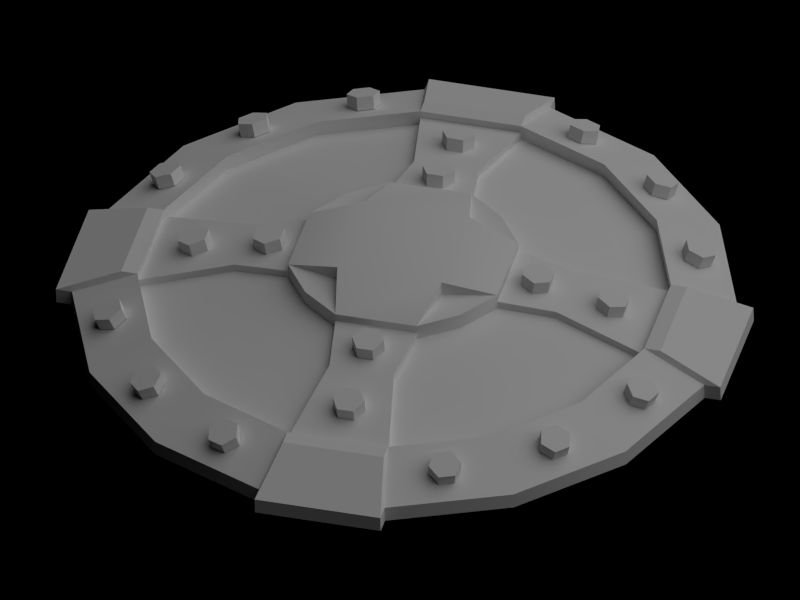 # Source: ironbuckler.blend  (saved by Blender 2.62.0; exported with 4.5.12 LTS)
import bpy
from mathutils import Matrix  # noqa: F401  (used for matrix-valued properties, if any)

bpy.ops.wm.read_factory_settings(use_empty=True)
scene = bpy.context.scene
scene.name = 'Scene'

# ---- collections
col_collection_1 = bpy.data.collections.new('Collection 1'); scene.collection.children.link(col_collection_1)

# ---- materials (node trees are filled in below, after node groups)
mat_bucklertex = bpy.data.materials.new('BucklerTex')
mat_bucklertex.alpha_threshold = 0.0
mat_bucklertex.use_transparent_shadow = False
mat_bucklertex.specular_color = (0.2159, 0.2159, 0.2159)
mat_bucklertex.roughness = 0.5
mat_bucklertex.specular_intensity = 0.0
mat_bucklertex.line_color = (0.0, 0.0, 0.0, 1.0)

# ---- material node trees

# ---- world
world_world = bpy.data.worlds.new('World'); scene.world = world_world
world_world.color = (0.0, 0.0, 0.0)
world_world.use_sun_shadow = False
world_world.sun_shadow_jitter_overblur = 0.0
world_world.cycles.sampling_method = 'MANUAL'
world_world.cycles.sample_map_resolution = 256
world_world.light_settings.ao_factor = 0.25

# ---- cameras
cam_camera = bpy.data.cameras.new('Camera')
cam_camera.type = 'ORTHO'
cam_camera.clip_end = 100.0
cam_camera.lens = 35.0
cam_camera.sensor_width = 32.0
cam_camera.sensor_height = 18.0
cam_camera.ortho_scale = 1.2
cam_camera.dof.focus_distance = 0.0
cam_camera.dof.aperture_fstop = 128.0

# ---- lights
light_lamp = bpy.data.lights.new('Lamp', 'SUN')
light_lamp.transmission_factor = 0.0
light_lamp.cutoff_distance = 30.0
light_lamp.angle = 1.571
light_lamp.energy = 1.0
light_lamp.shadow_buffer_clip_start = 1.001
light_lamp.shadow_soft_size = 1.0
light_lamp.shadow_cascade_max_distance = 1000.0
light_lamp.cycles.use_multiple_importance_sampling = False

# ---- meshes
me_circle = bpy.data.meshes.new('Circle')
me_circle.from_pydata([(-0.09722, 0.4905, 2.936e-08), (0.09787, 0.4903, -2.955e-08), (0.2781, 0.4156, -8.397e-08), (0.4159, 0.2775, -1.256e-07), (0.4905, 0.09722, -1.481e-07), (0.4903, -0.09787, -1.481e-07), (0.4156, -0.2781, -1.255e-07), (0.2775, -0.4159, -8.381e-08), (0.09722, -0.4905, -2.936e-08), (-0.09787, -0.4903, 2.955e-08), (-0.2781, -0.4156, 8.397e-08), (-0.4159, -0.2775, 1.256e-07), (-0.4905, -0.09722, 1.481e-07), (-0.4903, 0.09787, 1.481e-07), (-0.4156, 0.2781, 1.255e-07), (-0.2775, 0.4159, 8.381e-08), (-0.2775, 0.4159, 0.02482), (-0.4156, 0.2781, 0.02482), (-0.4903, 0.09787, 0.02482), (-0.4905, -0.09722, 0.02482), (-0.4159, -0.2775, 0.02482), (-0.2781, -0.4156, 0.02482), (-0.09787, -0.4903, 0.02482), (0.09722, -0.4905, 0.02482), (0.2775, -0.4159, 0.02482), (0.4156, -0.2781, 0.02482), (0.4903, -0.09787, 0.02482), (0.4905, 0.09722, 0.02482), (0.4159, 0.2775, 0.02482), (0.2781, 0.4156, 0.02482), (0.09787, 0.4903, 0.02482), (-0.09722, 0.4905, 0.02482), (0.223, 0.3333, 0.06234), (0.3336, 0.2226, 0.06234), (0.3934, 0.07799, 0.06234), (0.3933, -0.0785, 0.06234), (0.3333, -0.223, 0.06234), (0.2226, -0.3336, 0.06234), (0.07799, -0.3934, 0.06234), (-0.223, -0.3333, 0.06234), (-0.3336, -0.2226, 0.06234), (-0.3333, 0.223, 0.06234), (-0.2226, 0.3336, 0.06234), (-0.06296, 0.1622, 0.1106), (0.1208, 0.1206, 0.1106), (0.1622, 0.06296, 0.1106), (0.1621, -0.06318, 0.1106), (0.1206, -0.1208, 0.1106), (-0.06318, -0.1621, 0.1106), (-0.1208, -0.1206, 0.1106), (-0.1206, 0.1208, 0.1106), (-0.1208, -0.1206, 0.08558), (-0.1622, -0.06296, 0.08558), (0.1206, -0.1208, 0.08558), (0.06297, -0.1622, 0.08558), (0.1208, 0.1206, 0.08558), (0.1622, 0.06296, 0.08558), (-0.06296, 0.1622, 0.08558), (-0.1206, 0.1208, 0.08558), (-0.1621, 0.06318, 0.08558), (-0.2499, 0.04987, 0.07129), (-0.2499, -0.04954, 0.07129), (-0.06318, -0.1621, 0.08558), (-0.04987, -0.2499, 0.07129), (0.04954, -0.2499, 0.07129), (0.1621, -0.06318, 0.08558), (0.2499, -0.04987, 0.07129), (0.2499, 0.04954, 0.07129), (0.06318, 0.1621, 0.08558), (-0.04954, 0.2499, 0.07129), (0.04987, 0.2499, 0.07129), (0.0785, 0.3933, 0.03734), (0.3934, 0.07799, 0.03734), (0.3933, -0.0785, 0.03734), (0.07799, -0.3934, 0.03734), (-0.0785, -0.3933, 0.03734), (-0.3934, -0.07799, 0.03734), (-0.3933, 0.0785, 0.03734), (-0.07799, 0.3934, 0.03734), (-0.2226, 0.3336, 0.03734), (-0.3333, 0.223, 0.03734), (-0.3336, -0.2226, 0.03734), (-0.223, -0.3333, 0.03734), (0.2226, -0.3336, 0.03734), (0.3333, -0.223, 0.03734), (0.3336, 0.2226, 0.03734), (0.223, 0.3333, 0.03734), (-0.1414, 0.2119, 0.07129), (-0.2118, 0.1417, 0.07129), (-0.2119, -0.1414, 0.07129), (-0.1417, -0.2118, 0.07129), (0.1414, -0.2119, 0.07129), (0.2118, -0.1417, 0.07129), (0.2119, 0.1414, 0.07129), (0.1417, 0.2118, 0.07129), (-0.2064, 0.3093, 0.01961), (-0.309, 0.2068, 0.01961), (-0.3646, 0.07277, 0.01961), (-0.3647, -0.07229, 0.01961), (-0.3093, -0.2064, 0.01961), (-0.2068, -0.309, 0.01961), (-0.07277, -0.3646, 0.01961), (0.07229, -0.3647, 0.01961), (0.2064, -0.3093, 0.01961), (0.309, -0.2068, 0.01961), (0.3646, -0.07277, 0.01961), (0.3647, 0.07229, 0.01961), (0.3093, 0.2064, 0.01961), (0.2068, 0.309, 0.01961), (0.07277, 0.3646, 0.01961), (-0.07229, 0.3647, 0.01961), (-0.1621, 0.06318, 0.1106), (-0.1622, -0.06296, 0.1106), (0.06297, -0.1622, 0.1106), (0.06318, 0.1621, 0.1106), (0.0785, 0.3933, 0.06234), (-0.0785, -0.3933, 0.06234), (-0.3934, -0.07799, 0.06234), (-0.3933, 0.0785, 0.06234), (-0.07799, 0.3934, 0.06234), (-0.07799, 0.3934, 0.04982), (-0.3933, 0.0785, 0.04982), (-0.3934, -0.07799, 0.04982), (-0.0785, -0.3933, 0.04982), (0.07799, -0.3934, 0.04982), (0.3933, -0.0785, 0.04982), (0.3934, 0.07799, 0.04982), (0.0785, 0.3933, 0.04982), (0.04987, 0.2499, 0.08377), (0.06318, 0.1621, 0.09806), (-0.06296, 0.1622, 0.09806), (-0.04954, 0.2499, 0.08377), (0.2499, 0.04954, 0.08377), (0.1622, 0.06296, 0.09806), (0.1621, -0.06318, 0.09806), (0.2499, -0.04987, 0.08377), (0.04954, -0.2499, 0.08377), (-0.04987, -0.2499, 0.08377), (-0.06318, -0.1621, 0.09806), (0.06297, -0.1622, 0.09806), (-0.2499, -0.04954, 0.08377), (-0.1622, -0.06296, 0.09806), (-0.1621, 0.06318, 0.09806), (-0.2499, 0.04987, 0.08377), (0.09787, 0.5153, 0.02482), (0.0785, 0.4183, 0.06234), (-0.09722, 0.5155, 0.02482), (-0.07799, 0.4184, 0.06234), (0.09787, 0.5153, -2.955e-08), (-0.09722, 0.5155, 2.936e-08), (-0.5155, -0.09722, 0.02482), (-0.4184, -0.07799, 0.06234), (-0.5153, 0.09787, 0.02482), (-0.4183, 0.0785, 0.06234), (-0.5155, -0.09722, 1.557e-07), (-0.5153, 0.09787, 1.556e-07), (0.5153, -0.09787, 0.02482), (0.4183, -0.0785, 0.06234), (0.4184, 0.07799, 0.06234), (0.5155, 0.09722, 0.02482), (0.5155, 0.09722, -1.557e-07), (0.5153, -0.09787, -1.556e-07), (-0.09787, -0.5153, 0.02482), (-0.0785, -0.4183, 0.06234), (0.07799, -0.4184, 0.06234), (0.09722, -0.5155, 0.02482), (0.09722, -0.5155, -2.936e-08), (-0.09787, -0.5153, 2.955e-08), (0.08077, 0.08067, 0.1341), (-0.08067, 0.08077, 0.1341), (0.08067, -0.08077, 0.1341), (-0.08077, -0.08067, 0.1341), (-0.08077, -0.08067, 0.1106), (0.08067, -0.08077, 0.1106), (-0.08067, 0.08077, 0.1106), (0.08077, 0.08067, 0.1106), (-0.1336, 0.1337, 0.07332), (-0.189, 0.0001238, 0.07332), (-0.1337, -0.1336, 0.07332), (-0.0001237, -0.189, 0.07332), (0.1336, -0.1337, 0.07332), (0.189, -0.0001238, 0.07332), (0.1337, 0.1336, 0.07332), (0.0001239, 0.189, 0.07332), (-0.07229, 0.3647, 0.03752), (0.07277, 0.3646, 0.03752), (0.2068, 0.309, 0.03752), (0.3093, 0.2064, 0.03752), (0.3647, 0.07229, 0.03752), (0.3646, -0.07277, 0.03752), (0.309, -0.2068, 0.03752), (0.2064, -0.3093, 0.03752), (0.07229, -0.3647, 0.03752), (-0.07277, -0.3646, 0.03752), (-0.2068, -0.309, 0.03752), (-0.3093, -0.2064, 0.03752), (-0.3647, -0.07229, 0.03752), (-0.3646, 0.07277, 0.03752), (-0.309, 0.2068, 0.03752), (-0.2064, 0.3093, 0.03752), (0.2061, 0.025, 0.09111), (0.2275, 0.0125, 0.08772), (0.2275, -0.0125, 0.08772), (0.2061, -0.025, 0.09111), (0.1848, -0.0125, 0.0945), (0.1848, 0.0125, 0.0945), (0.2095, 0.025, 0.1119), (0.2308, 0.0125, 0.1085), (0.2308, -0.0125, 0.1085), (0.2095, -0.025, 0.1119), (0.1881, -0.0125, 0.1153), (0.1881, 0.0125, 0.1153), (0.3054, 0.0125, 0.09243), (0.3054, -0.0125, 0.09243), (0.3265, -0.025, 0.0875), (0.3476, -0.0125, 0.08258), (0.3476, 0.0125, 0.08258), (0.3265, 0.025, 0.0875), (0.3006, 0.0125, 0.07191), (0.3006, -0.0125, 0.07191), (0.3217, -0.025, 0.06698), (0.3428, -0.0125, 0.06205), (0.3428, 0.0125, 0.06205), (0.3217, 0.025, 0.06698), (0.025, -0.3217, 0.06698), (0.0125, -0.3428, 0.06205), (-0.0125, -0.3428, 0.06205), (-0.025, -0.3217, 0.06698), (-0.0125, -0.3006, 0.07191), (0.0125, -0.3006, 0.07191), (0.025, -0.3265, 0.0875), (0.0125, -0.3476, 0.08258), (-0.0125, -0.3476, 0.08258), (-0.025, -0.3265, 0.0875), (-0.0125, -0.3054, 0.09243), (0.0125, -0.3054, 0.09243), (0.0125, -0.1881, 0.1153), (-0.0125, -0.1881, 0.1153), (-0.025, -0.2095, 0.1119), (-0.0125, -0.2308, 0.1085), (0.0125, -0.2308, 0.1085), (0.025, -0.2095, 0.1119), (0.0125, -0.1848, 0.0945), (-0.0125, -0.1848, 0.0945), (-0.025, -0.2061, 0.09111), (-0.0125, -0.2275, 0.08772), (0.0125, -0.2275, 0.08772), (0.025, -0.2061, 0.09111), (-0.2061, -0.025, 0.09111), (-0.2275, -0.0125, 0.08772), (-0.2275, 0.0125, 0.08772), (-0.2061, 0.025, 0.09111), (-0.1848, 0.0125, 0.0945), (-0.1848, -0.0125, 0.0945), (-0.2095, -0.025, 0.1119), (-0.2308, -0.0125, 0.1085), (-0.2308, 0.0125, 0.1085), (-0.2095, 0.025, 0.1119), (-0.1881, 0.0125, 0.1153), (-0.1881, -0.0125, 0.1153), (-0.3054, -0.0125, 0.09243), (-0.3054, 0.0125, 0.09243), (-0.3265, 0.025, 0.0875), (-0.3476, 0.0125, 0.08258), (-0.3476, -0.0125, 0.08258), (-0.3265, -0.025, 0.0875), (-0.3006, -0.0125, 0.07191), (-0.3006, 0.0125, 0.07191), (-0.3217, 0.025, 0.06698), (-0.3428, 0.0125, 0.06205), (-0.3428, -0.0125, 0.06205), (-0.3217, -0.025, 0.06698), (-0.025, 0.3217, 0.06698), (-0.0125, 0.3428, 0.06205), (0.0125, 0.3428, 0.06205), (0.025, 0.3217, 0.06698), (0.0125, 0.3006, 0.07191), (-0.0125, 0.3006, 0.07191), (-0.025, 0.3265, 0.0875), (-0.0125, 0.3476, 0.08258), (0.0125, 0.3476, 0.08258), (0.025, 0.3265, 0.0875), (0.0125, 0.3054, 0.09243), (-0.0125, 0.3054, 0.09243), (-0.0125, 0.1881, 0.1153), (0.0125, 0.1881, 0.1153), (0.025, 0.2095, 0.1119), (0.0125, 0.2308, 0.1085), (-0.0125, 0.2308, 0.1085), (-0.025, 0.2095, 0.1119), (-0.0125, 0.1848, 0.0945), (0.0125, 0.1848, 0.0945), (0.025, 0.2061, 0.09111), (0.0125, 0.2275, 0.08772), (-0.0125, 0.2275, 0.08772), (-0.025, 0.2061, 0.09111), (0.3128, -0.2951, 0.07161), (0.2951, -0.3128, 0.07161), (0.3005, -0.3359, 0.06377), (0.3236, -0.3413, 0.05593), (0.3413, -0.3236, 0.05593), (0.3359, -0.3005, 0.06377), (0.3074, -0.2897, 0.05196), (0.2897, -0.3074, 0.05196), (0.2951, -0.3305, 0.04412), (0.3182, -0.3359, 0.03628), (0.3359, -0.3182, 0.03628), (0.3305, -0.2951, 0.04412), (0.4183, -0.1462, 0.04412), (0.4321, -0.1655, 0.03628), (0.4226, -0.1885, 0.03628), (0.3992, -0.1924, 0.04412), (0.3853, -0.1731, 0.05196), (0.3949, -0.15, 0.05196), (0.4253, -0.1491, 0.06377), (0.4392, -0.1684, 0.05593), (0.4296, -0.1915, 0.05593), (0.4062, -0.1953, 0.06377), (0.3923, -0.176, 0.07161), (0.4019, -0.1529, 0.07161), (0.1924, -0.3992, 0.04412), (0.1885, -0.4226, 0.03628), (0.1654, -0.4321, 0.03628), (0.1462, -0.4183, 0.04412), (0.15, -0.3949, 0.05196), (0.1731, -0.3853, 0.05196), (0.1953, -0.4062, 0.06377), (0.1915, -0.4296, 0.05593), (0.1684, -0.4392, 0.05593), (0.1491, -0.4253, 0.06377), (0.1529, -0.4019, 0.07161), (0.176, -0.3923, 0.07161), (-0.3923, -0.176, 0.07161), (-0.4019, -0.1529, 0.07161), (-0.4253, -0.1491, 0.06377), (-0.4392, -0.1684, 0.05593), (-0.4296, -0.1915, 0.05593), (-0.4062, -0.1953, 0.06377), (-0.3853, -0.1731, 0.05196), (-0.3949, -0.15, 0.05196), (-0.4183, -0.1462, 0.04412), (-0.4321, -0.1654, 0.03628), (-0.4226, -0.1885, 0.03628), (-0.3992, -0.1924, 0.04412), (-0.1529, -0.4019, 0.07161), (-0.176, -0.3923, 0.07161), (-0.1953, -0.4062, 0.06377), (-0.1915, -0.4296, 0.05593), (-0.1684, -0.4392, 0.05593), (-0.1491, -0.4253, 0.06377), (-0.15, -0.3949, 0.05196), (-0.1731, -0.3853, 0.05196), (-0.1924, -0.3992, 0.04412), (-0.1885, -0.4226, 0.03628), (-0.1655, -0.4321, 0.03628), (-0.1462, -0.4183, 0.04412), (-0.2951, -0.3305, 0.04412), (-0.3182, -0.3359, 0.03628), (-0.3359, -0.3182, 0.03628), (-0.3305, -0.2951, 0.04412), (-0.3074, -0.2897, 0.05196), (-0.2897, -0.3074, 0.05196), (-0.3005, -0.3359, 0.06377), (-0.3236, -0.3413, 0.05593), (-0.3413, -0.3236, 0.05593), (-0.3359, -0.3005, 0.06377), (-0.3128, -0.2951, 0.07161), (-0.2951, -0.3128, 0.07161), (-0.3128, 0.2951, 0.07161), (-0.2951, 0.3128, 0.07161), (-0.3005, 0.3359, 0.06377), (-0.3236, 0.3413, 0.05593), (-0.3413, 0.3236, 0.05593), (-0.3359, 0.3005, 0.06377), (-0.3074, 0.2897, 0.05196), (-0.2897, 0.3074, 0.05196), (-0.2951, 0.3305, 0.04412), (-0.3182, 0.3359, 0.03628), (-0.3359, 0.3182, 0.03628), (-0.3305, 0.2951, 0.04412), (-0.4183, 0.1462, 0.04412), (-0.4321, 0.1655, 0.03628), (-0.4226, 0.1885, 0.03628), (-0.3992, 0.1924, 0.04412), (-0.3853, 0.1731, 0.05196), (-0.3949, 0.15, 0.05196), (-0.4253, 0.1491, 0.06377), (-0.4392, 0.1684, 0.05593), (-0.4296, 0.1915, 0.05593), (-0.4062, 0.1953, 0.06377), (-0.3923, 0.176, 0.07161), (-0.4019, 0.1529, 0.07161), (-0.1924, 0.3992, 0.04412), (-0.1885, 0.4226, 0.03628), (-0.1654, 0.4321, 0.03628), (-0.1462, 0.4183, 0.04412), (-0.15, 0.3949, 0.05196), (-0.1731, 0.3853, 0.05196), (-0.1953, 0.4062, 0.06377), (-0.1915, 0.4296, 0.05593), (-0.1684, 0.4392, 0.05593), (-0.1491, 0.4253, 0.06377), (-0.1529, 0.4019, 0.07161), (-0.176, 0.3923, 0.07161), (0.3923, 0.176, 0.07161), (0.4019, 0.1529, 0.07161), (0.4253, 0.1491, 0.06377), (0.4392, 0.1684, 0.05593), (0.4296, 0.1915, 0.05593), (0.4062, 0.1953, 0.06377), (0.3853, 0.1731, 0.05196), (0.3949, 0.15, 0.05196), (0.4183, 0.1462, 0.04412), (0.4321, 0.1654, 0.03628), (0.4226, 0.1885, 0.03628), (0.3992, 0.1924, 0.04412), (0.1529, 0.4019, 0.07161), (0.176, 0.3923, 0.07161), (0.1953, 0.4062, 0.06377), (0.1915, 0.4296, 0.05593), (0.1684, 0.4392, 0.05593), (0.1491, 0.4253, 0.06377), (0.15, 0.3949, 0.05196), (0.1731, 0.3853, 0.05196), (0.1924, 0.3992, 0.04412), (0.1885, 0.4226, 0.03628), (0.1655, 0.4321, 0.03628), (0.1462, 0.4183, 0.04412), (0.2951, 0.3305, 0.04412), (0.3182, 0.3359, 0.03628), (0.3359, 0.3182, 0.03628), (0.3305, 0.2951, 0.04412), (0.3074, 0.2897, 0.05196), (0.2897, 0.3074, 0.05196), (0.3005, 0.3359, 0.06377), (0.3236, 0.3413, 0.05593), (0.3413, 0.3236, 0.05593), (0.3359, 0.3005, 0.06377), (0.3128, 0.2951, 0.07161), (0.2951, 0.3128, 0.07161)], [], [(0, 15, 16, 31), (14, 17, 16, 15), (13, 18, 17, 14), (11, 20, 19, 12), (10, 21, 20, 11), (10, 9, 22, 21), (7, 24, 23, 8), (7, 6, 25, 24), (5, 26, 25, 6), (4, 3, 28, 27), (3, 2, 29, 28), (2, 1, 30, 29), (29, 30, 115, 32), (28, 29, 32, 33), (27, 28, 33, 34), (26, 35, 36, 25), (24, 25, 36, 37), (24, 37, 38, 23), (21, 22, 116, 39), (21, 39, 40, 20), (20, 40, 117, 19), (18, 118, 41, 17), (17, 41, 42, 16), (31, 16, 42, 119), (41, 80, 79, 42), (39, 82, 81, 40), (37, 36, 84, 83), (33, 32, 86, 85), (69, 87, 58, 57), (88, 58, 87), (60, 59, 58, 88), (89, 51, 52, 61), (90, 51, 89), (90, 63, 62, 51), (91, 53, 54, 64), (91, 92, 53), (66, 65, 53, 92), (67, 93, 55, 56), (93, 94, 55), (94, 70, 68, 55), (86, 71, 70, 94), (85, 86, 94, 93), (72, 85, 93, 67), (73, 66, 92, 84), (83, 84, 92, 91), (83, 91, 64, 74), (82, 75, 63, 90), (82, 90, 89, 81), (81, 89, 61, 76), (77, 60, 88, 80), (80, 88, 87, 79), (78, 79, 87, 69), (15, 0, 110, 95), (14, 15, 95, 96), (13, 14, 96, 97), (12, 13, 97, 98), (11, 12, 98, 99), (10, 11, 99, 100), (9, 10, 100, 101), (8, 9, 101, 102), (7, 8, 102, 103), (6, 7, 103, 104), (5, 6, 104, 105), (4, 5, 105, 106), (3, 4, 106, 107), (2, 3, 107, 108), (1, 2, 108, 109), (0, 1, 109, 110), (121, 122, 140, 143), (124, 136, 137, 123), (125, 126, 132, 135), (120, 131, 128, 127), (131, 130, 129, 128), (135, 132, 133, 134), (136, 139, 138, 137), (143, 140, 141, 142), (141, 52, 51), (62, 138, 51), (139, 54, 53), (65, 134, 53), (133, 56, 55), (68, 129, 55), (130, 57, 58), (59, 142, 58), (76, 122, 81), (123, 75, 82), (78, 120, 79), (121, 77, 80), (72, 126, 85), (127, 71, 86), (74, 124, 83), (125, 73, 84), (83, 124, 38, 37), (84, 36, 35, 125), (85, 126, 34, 33), (86, 32, 115, 127), (79, 120, 119, 42), (80, 41, 118, 121), (81, 122, 117, 40), (82, 39, 116, 123), (53, 47, 113, 139), (53, 134, 46, 47), (55, 44, 45, 133), (55, 129, 114, 44), (58, 50, 43, 130), (58, 142, 111, 50), (51, 49, 112, 141), (51, 138, 48, 49), (45, 46, 134, 133), (138, 139, 113, 48), (111, 142, 141, 112), (129, 130, 43, 114), (52, 141, 140, 61), (62, 63, 137, 138), (63, 75, 123, 137), (123, 116, 38, 124), (64, 136, 124, 74), (54, 139, 136, 64), (65, 66, 135, 134), (66, 73, 125, 135), (67, 132, 126, 72), (34, 126, 125, 35), (56, 133, 132, 67), (68, 70, 128, 129), (70, 71, 127, 128), (57, 130, 131, 69), (69, 131, 120, 78), (115, 119, 120, 127), (117, 122, 121, 118), (60, 77, 121, 143), (59, 60, 143, 142), (61, 140, 122, 76), (115, 30, 144, 145), (31, 119, 147, 146), (119, 115, 145, 147), (30, 1, 148, 144), (0, 31, 146, 149), (1, 0, 149, 148), (146, 147, 145, 144), (149, 146, 144, 148), (19, 117, 151, 150), (118, 18, 152, 153), (117, 118, 153, 151), (12, 19, 150, 154), (18, 13, 155, 152), (13, 12, 154, 155), (152, 150, 151, 153), (155, 154, 150, 152), (35, 26, 156, 157), (34, 35, 157, 158), (27, 34, 158, 159), (4, 27, 159, 160), (26, 5, 161, 156), (5, 4, 160, 161), (156, 159, 158, 157), (161, 160, 159, 156), (116, 22, 162, 163), (38, 116, 163, 164), (23, 38, 164, 165), (8, 23, 165, 166), (22, 9, 167, 162), (9, 8, 166, 167), (165, 164, 163, 162), (166, 165, 162, 167), (48, 113, 170, 171), (114, 43, 169, 168), (111, 112, 171, 169), (46, 45, 168, 170), (45, 44, 114, 175), (43, 50, 111, 174), (48, 172, 112, 49), (46, 173, 113, 47), (113, 173, 170), (46, 170, 173), (45, 175, 168), (114, 168, 175), (43, 174, 169), (111, 169, 174), (112, 172, 171), (48, 171, 172), (169, 171, 170, 168), (110, 109, 185, 184), (109, 108, 186, 185), (108, 107, 187, 186), (107, 106, 188, 187), (106, 105, 189, 188), (105, 104, 190, 189), (104, 103, 191, 190), (103, 102, 192, 191), (102, 101, 193, 192), (101, 100, 194, 193), (100, 99, 195, 194), (99, 98, 196, 195), (98, 97, 197, 196), (97, 96, 198, 197), (96, 95, 199, 198), (95, 110, 184, 199), (184, 185, 183), (185, 186, 182, 183), (186, 187, 182), (187, 188, 181, 182), (188, 189, 181), (189, 190, 180, 181), (190, 191, 180), (191, 192, 179, 180), (192, 193, 179), (193, 194, 178, 179), (194, 195, 178), (195, 196, 177, 178), (196, 197, 177), (197, 198, 176, 177), (198, 199, 176), (199, 184, 183, 176), (183, 182, 180, 179), (182, 181, 180), (178, 177, 176), (176, 183, 179, 178), (200, 206, 207, 201), (201, 207, 208, 202), (202, 208, 209, 203), (203, 209, 210, 204), (204, 210, 211, 205), (205, 211, 206, 200), (206, 211, 210, 209), (207, 206, 209, 208), (216, 217, 214, 215), (217, 212, 213, 214), (218, 212, 217, 223), (219, 213, 212, 218), (220, 214, 213, 219), (221, 215, 214, 220), (222, 216, 215, 221), (223, 217, 216, 222), (224, 230, 231, 225), (225, 231, 232, 226), (226, 232, 233, 227), (227, 233, 234, 228), (228, 234, 235, 229), (229, 235, 230, 224), (230, 235, 234, 233), (231, 230, 233, 232), (240, 241, 238, 239), (241, 236, 237, 238), (242, 236, 241, 247), (243, 237, 236, 242), (244, 238, 237, 243), (245, 239, 238, 244), (246, 240, 239, 245), (247, 241, 240, 246), (248, 254, 255, 249), (249, 255, 256, 250), (250, 256, 257, 251), (251, 257, 258, 252), (252, 258, 259, 253), (253, 259, 254, 248), (254, 259, 258, 257), (255, 254, 257, 256), (264, 265, 262, 263), (265, 260, 261, 262), (266, 260, 265, 271), (267, 261, 260, 266), (268, 262, 261, 267), (269, 263, 262, 268), (270, 264, 263, 269), (271, 265, 264, 270), (272, 278, 279, 273), (273, 279, 280, 274), (274, 280, 281, 275), (275, 281, 282, 276), (276, 282, 283, 277), (277, 283, 278, 272), (278, 283, 282, 281), (279, 278, 281, 280), (288, 289, 286, 287), (289, 284, 285, 286), (290, 284, 289, 295), (291, 285, 284, 290), (292, 286, 285, 291), (293, 287, 286, 292), (294, 288, 287, 293), (295, 289, 288, 294), (300, 301, 298, 299), (301, 296, 297, 298), (302, 296, 301, 307), (303, 297, 296, 302), (304, 298, 297, 303), (305, 299, 298, 304), (306, 300, 299, 305), (307, 301, 300, 306), (308, 314, 315, 309), (309, 315, 316, 310), (310, 316, 317, 311), (311, 317, 318, 312), (312, 318, 319, 313), (313, 319, 314, 308), (314, 319, 318, 317), (315, 314, 317, 316), (320, 326, 327, 321), (321, 327, 328, 322), (322, 328, 329, 323), (323, 329, 330, 324), (324, 330, 331, 325), (325, 331, 326, 320), (326, 331, 330, 329), (327, 326, 329, 328), (336, 337, 334, 335), (337, 332, 333, 334), (338, 332, 337, 343), (339, 333, 332, 338), (340, 334, 333, 339), (341, 335, 334, 340), (342, 336, 335, 341), (343, 337, 336, 342), (348, 349, 346, 347), (349, 344, 345, 346), (350, 344, 349, 355), (351, 345, 344, 350), (352, 346, 345, 351), (353, 347, 346, 352), (354, 348, 347, 353), (355, 349, 348, 354), (356, 362, 363, 357), (357, 363, 364, 358), (358, 364, 365, 359), (359, 365, 366, 360), (360, 366, 367, 361), (361, 367, 362, 356), (362, 367, 366, 365), (363, 362, 365, 364), (372, 373, 370, 371), (373, 368, 369, 370), (374, 368, 373, 379), (375, 369, 368, 374), (376, 370, 369, 375), (377, 371, 370, 376), (378, 372, 371, 377), (379, 373, 372, 378), (380, 386, 387, 381), (381, 387, 388, 382), (382, 388, 389, 383), (383, 389, 390, 384), (384, 390, 391, 385), (385, 391, 386, 380), (386, 391, 390, 389), (387, 386, 389, 388), (392, 398, 399, 393), (393, 399, 400, 394), (394, 400, 401, 395), (395, 401, 402, 396), (396, 402, 403, 397), (397, 403, 398, 392), (398, 403, 402, 401), (399, 398, 401, 400), (408, 409, 406, 407), (409, 404, 405, 406), (410, 404, 409, 415), (411, 405, 404, 410), (412, 406, 405, 411), (413, 407, 406, 412), (414, 408, 407, 413), (415, 409, 408, 414), (420, 421, 418, 419), (421, 416, 417, 418), (422, 416, 421, 427), (423, 417, 416, 422), (424, 418, 417, 423), (425, 419, 418, 424), (426, 420, 419, 425), (427, 421, 420, 426), (428, 434, 435, 429), (429, 435, 436, 430), (430, 436, 437, 431), (431, 437, 438, 432), (432, 438, 439, 433), (433, 439, 434, 428), (434, 439, 438, 437), (435, 434, 437, 436)])
me_circle.polygons.foreach_set('use_smooth', [1, 1, 1, 1, 1, 1, 1, 1, 1, 1, 1, 1, 1, 1, 1, 1, 1, 1, 1, 1, 1, 1, 1, 1, 1, 1, 1, 1, 1, 1, 1, 1, 1, 1, 1, 1, 1, 1, 1, 1, 1, 1, 1, 1, 1, 1, 1, 1, 1, 1, 1, 1, 1, 1, 1, 1, 1, 1, 1, 1, 1, 1, 1, 1, 1, 1, 1, 1, 1, 1, 1, 1, 1, 1, 1, 1, 1, 1, 1, 1, 1, 1, 1, 1, 1, 1, 1, 1, 1, 1, 1, 1, 1, 1, 1, 1, 1, 1, 1, 1, 1, 1, 1, 1, 1, 1, 1, 1, 1, 1, 1, 1, 1, 1, 1, 1, 1, 1, 1, 1, 1, 1, 1, 1, 1, 1, 1, 1, 1, 1, 1, 1, 1, 1, 1, 1, 1, 1, 1, 1, 1, 1, 1, 1, 1, 1, 1, 1, 1, 1, 1, 1, 1, 1, 1, 1, 1, 1, 1, 1, 1, 1, 1, 1, 1, 1, 1, 1, 1, 1, 1, 1, 1, 1, 1, 1, 1, 1, 1, 1, 1, 1, 1, 1, 1, 1, 1, 1, 1, 1, 1, 1, 1, 1, 1, 1, 1, 1, 1, 1, 1, 1, 1, 1, 1, 1, 1, 1, 1, 1, 1, 1, 1, 1, 1, 1, 1, 0, 0, 0, 0, 0, 0, 0, 0, 0, 0, 0, 0, 0, 0, 0, 0, 0, 0, 0, 0, 0, 0, 0, 0, 0, 0, 0, 0, 0, 0, 0, 0, 0, 0, 0, 0, 0, 0, 0, 0, 0, 0, 0, 0, 0, 0, 0, 0, 0, 0, 0, 0, 0, 0, 0, 0, 0, 0, 0, 0, 0, 0, 0, 0, 0, 0, 0, 0, 0, 0, 0, 0, 0, 0, 0, 0, 0, 0, 0, 0, 0, 0, 0, 0, 0, 0, 0, 0, 0, 0, 0, 0, 0, 0, 0, 0, 0, 0, 0, 0, 0, 0, 0, 0, 0, 0, 0, 0, 0, 0, 0, 0, 0, 0, 0, 0, 0, 0, 0, 0, 0, 0, 0, 0, 0, 0, 0, 0, 0, 0, 0, 0, 0, 0, 0, 0, 0, 0, 0, 0, 0, 0, 0, 0, 0, 0, 0, 0, 0, 0, 0, 0, 0, 0, 0, 0, 0, 0, 0, 0])
_k = set([(0, 15), (0, 31), (0, 149), (1, 2), (1, 30), (1, 148), (2, 3), (3, 4), (4, 27), (4, 160), (5, 6), (5, 26), (5, 161), (6, 7), (7, 8), (8, 23), (8, 166), (9, 10), (9, 22), (9, 167), (10, 11), (11, 12), (12, 19), (12, 154), (13, 14), (13, 18), (13, 155), (14, 15), (16, 17), (16, 31), (17, 18), (18, 118), (18, 152), (19, 20), (19, 117), (19, 150), (20, 21), (21, 22), (22, 116), (22, 162), (23, 24), (23, 38), (23, 165), (24, 25), (25, 26), (26, 35), (26, 156), (27, 28), (27, 34), (27, 159), (28, 29), (29, 30), (30, 115), (30, 144), (31, 119), (31, 146), (32, 33), (32, 115), (33, 34), (34, 35), (34, 158), (35, 36), (35, 157), (36, 37), (37, 38), (38, 116), (38, 164), (39, 40), (39, 116), (40, 117), (41, 42), (41, 118), (42, 119), (43, 50), (43, 114), (43, 169), (43, 174), (44, 45), (44, 114), (45, 46), (45, 168), (45, 175), (46, 47), (46, 170), (46, 173), (47, 113), (48, 49), (48, 113), (48, 171), (48, 172), (49, 112), (50, 111), (51, 52), (51, 62), (52, 61), (52, 141), (53, 54), (53, 65), (54, 64), (54, 139), (55, 56), (55, 68), (56, 67), (56, 133), (57, 58), (57, 69), (57, 130), (58, 59), (59, 60), (59, 142), (60, 77), (61, 76), (62, 63), (62, 138), (63, 75), (64, 74), (65, 66), (65, 134), (66, 73), (67, 72), (68, 70), (68, 129), (69, 78), (70, 71), (71, 86), (71, 127), (72, 85), (72, 126), (73, 84), (73, 125), (74, 83), (74, 124), (75, 82), (75, 123), (76, 81), (76, 122), (77, 80), (77, 121), (78, 79), (78, 120), (79, 80), (81, 82), (83, 84), (85, 86), (95, 96), (95, 110), (96, 97), (97, 98), (98, 99), (99, 100), (100, 101), (101, 102), (102, 103), (103, 104), (104, 105), (105, 106), (106, 107), (107, 108), (108, 109), (109, 110), (111, 112), (111, 169), (111, 174), (112, 171), (112, 172), (113, 170), (113, 173), (114, 168), (114, 175), (115, 119), (115, 145), (116, 163), (117, 118), (117, 151), (118, 153), (119, 147), (120, 127), (120, 131), (121, 122), (121, 143), (122, 140), (123, 124), (123, 137), (124, 136), (125, 126), (125, 135), (126, 132), (127, 128), (128, 129), (129, 130), (130, 131), (132, 133), (133, 134), (134, 135), (136, 139), (137, 138), (138, 139), (140, 141), (141, 142), (142, 143), (144, 145), (144, 146), (144, 148), (145, 147), (146, 147), (146, 149), (148, 149), (150, 151), (150, 152), (150, 154), (151, 153), (152, 153), (152, 155), (154, 155), (156, 157), (156, 159), (156, 161), (157, 158), (158, 159), (159, 160), (160, 161), (162, 163), (162, 165), (162, 167), (163, 164), (164, 165), (165, 166), (166, 167), (168, 175), (169, 174), (170, 173), (171, 172), (184, 185), (184, 199), (185, 186), (186, 187), (187, 188), (188, 189), (189, 190), (190, 191), (191, 192), (192, 193), (193, 194), (194, 195), (195, 196), (196, 197), (197, 198), (198, 199)])
me_circle.attributes.new('sharp_edge', 'BOOLEAN', 'EDGE').data.foreach_set('value', [ (min(e.vertices), max(e.vertices)) in _k for e in me_circle.edges])
_uv = me_circle.uv_layers.new(name='UVMap')
_uv.uv.foreach_set('vector', [0.9772, 0.1988, 0.9442, 0.1189, 0.9532, 0.1124, 0.989, 0.1918, 0.8832, 0.05782, 0.8892, 0.04914, 0.9532, 0.1124, 0.9442, 0.1189, 0.8034, 0.0247, 0.8105, 0.01439, 0.8892, 0.04914, 0.8832, 0.05782, 0.6371, 0.05766, 0.6303, 0.04796, 0.7097, 0.01172, 0.717, 0.02465, 0.576, 0.1187, 0.5667, 0.1123, 0.6303, 0.04796, 0.6371, 0.05766, 0.576, 0.1187, 0.5429, 0.1985, 0.5314, 0.1907, 0.5667, 0.1123, 0.5758, 0.3647, 0.5665, 0.3712, 0.5307, 0.2917, 0.5428, 0.2849, 0.5758, 0.3647, 0.6369, 0.4259, 0.6305, 0.4348, 0.5665, 0.3712, 0.7167, 0.459, 0.7094, 0.4693, 0.6305, 0.4348, 0.6369, 0.4259, 0.8031, 0.459, 0.8829, 0.426, 0.8892, 0.4348, 0.8105, 0.4715, 0.8829, 0.426, 0.944, 0.365, 0.9536, 0.3717, 0.8892, 0.4348, 0.944, 0.365, 0.9772, 0.2852, 0.9887, 0.2928, 0.9536, 0.3717, 0.5447, 0.9262, 0.4224, 0.977, 0.4092, 0.9111, 0.5074, 0.8704, 0.6383, 0.8325, 0.5447, 0.9262, 0.5074, 0.8704, 0.5825, 0.7952, 0.689, 0.71, 0.6383, 0.8325, 0.5825, 0.7952, 0.6231, 0.697, 0.6889, 0.5776, 0.623, 0.5907, 0.5823, 0.4926, 0.6381, 0.4552, 0.5444, 0.3616, 0.6381, 0.4552, 0.5823, 0.4926, 0.5071, 0.4175, 0.5444, 0.3616, 0.5071, 0.4175, 0.4089, 0.3769, 0.4219, 0.311, 0.1671, 0.3619, 0.2895, 0.3111, 0.3026, 0.377, 0.2045, 0.4177, 0.1671, 0.3619, 0.2045, 0.4177, 0.1294, 0.4929, 0.07352, 0.4556, 0.07352, 0.4556, 0.1294, 0.4929, 0.0888, 0.5911, 0.0229, 0.578, 0.02299, 0.7105, 0.08886, 0.6973, 0.1296, 0.7955, 0.07377, 0.8328, 0.07377, 0.8328, 0.1296, 0.7955, 0.2048, 0.8706, 0.1675, 0.9264, 0.2899, 0.9771, 0.1675, 0.9264, 0.2048, 0.8706, 0.303, 0.9112, 0.1296, 0.7955, 0.1392, 0.7926, 0.2059, 0.8637, 0.2048, 0.8706, 0.2045, 0.4177, 0.2058, 0.4252, 0.1358, 0.4936, 0.1294, 0.4929, 0.5071, 0.4175, 0.5823, 0.4926, 0.5747, 0.4939, 0.5045, 0.4263, 0.5825, 0.7952, 0.5074, 0.8704, 0.5065, 0.8639, 0.5744, 0.7938, 0.32, 0.8155, 0.2603, 0.7879, 0.2731, 0.7293, 0.3096, 0.7573, 0.2144, 0.7429, 0.2731, 0.7293, 0.2603, 0.7879, 0.1855, 0.6835, 0.2447, 0.6932, 0.2731, 0.7293, 0.2144, 0.7429, 0.2141, 0.5491, 0.2739, 0.5629, 0.2439, 0.601, 0.1872, 0.6096, 0.2611, 0.5024, 0.2739, 0.5629, 0.2141, 0.5491, 0.2611, 0.5024, 0.3224, 0.4759, 0.3115, 0.5337, 0.2739, 0.5629, 0.4545, 0.5027, 0.4406, 0.5615, 0.4036, 0.532, 0.3959, 0.4738, 0.4545, 0.5027, 0.4998, 0.5488, 0.4406, 0.5615, 0.5261, 0.6083, 0.47, 0.5994, 0.4406, 0.5615, 0.4998, 0.5488, 0.5268, 0.6801, 0.4987, 0.7401, 0.4389, 0.7272, 0.4676, 0.6906, 0.4987, 0.7401, 0.4521, 0.7864, 0.4389, 0.7272, 0.4521, 0.7864, 0.3923, 0.8136, 0.4011, 0.7569, 0.4389, 0.7272, 0.5065, 0.8639, 0.4224, 0.8883, 0.3923, 0.8136, 0.4521, 0.7864, 0.5744, 0.7938, 0.5065, 0.8639, 0.4521, 0.7864, 0.4987, 0.7401, 0.5999, 0.7094, 0.5744, 0.7938, 0.4987, 0.7401, 0.5268, 0.6801, 0.6, 0.578, 0.5261, 0.6083, 0.4998, 0.5488, 0.5747, 0.4939, 0.5045, 0.4263, 0.5747, 0.4939, 0.4998, 0.5488, 0.4545, 0.5027, 0.5045, 0.4263, 0.4545, 0.5027, 0.3959, 0.4738, 0.4209, 0.3974, 0.2058, 0.4252, 0.2901, 0.4001, 0.3224, 0.4759, 0.2611, 0.5024, 0.2058, 0.4252, 0.2611, 0.5024, 0.2141, 0.5491, 0.1358, 0.4936, 0.1358, 0.4936, 0.2141, 0.5491, 0.1872, 0.6096, 0.112, 0.5782, 0.1097, 0.7092, 0.1855, 0.6835, 0.2144, 0.7429, 0.1392, 0.7926, 0.1392, 0.7926, 0.2144, 0.7429, 0.2603, 0.7879, 0.2059, 0.8637, 0.2904, 0.8881, 0.2059, 0.8637, 0.2603, 0.7879, 0.32, 0.8155, 0.9442, 0.1189, 0.9772, 0.1988, 0.9215, 0.2098, 0.897, 0.1505, 0.8832, 0.05782, 0.9442, 0.1189, 0.897, 0.1505, 0.8516, 0.105, 0.8034, 0.0247, 0.8832, 0.05782, 0.8516, 0.105, 0.7922, 0.08038, 0.717, 0.02465, 0.8034, 0.0247, 0.7922, 0.08038, 0.728, 0.08034, 0.6371, 0.05766, 0.717, 0.02465, 0.728, 0.08034, 0.6686, 0.1049, 0.576, 0.1187, 0.6371, 0.05766, 0.6686, 0.1049, 0.6232, 0.1503, 0.5429, 0.1985, 0.576, 0.1187, 0.6232, 0.1503, 0.5986, 0.2096, 0.5428, 0.2849, 0.5429, 0.1985, 0.5986, 0.2096, 0.5985, 0.2739, 0.5758, 0.3647, 0.5428, 0.2849, 0.5985, 0.2739, 0.6231, 0.3332, 0.6369, 0.4259, 0.5758, 0.3647, 0.6231, 0.3332, 0.6685, 0.3787, 0.7167, 0.459, 0.6369, 0.4259, 0.6685, 0.3787, 0.7278, 0.4033, 0.8031, 0.459, 0.7167, 0.459, 0.7278, 0.4033, 0.792, 0.4033, 0.8829, 0.426, 0.8031, 0.459, 0.792, 0.4033, 0.8514, 0.3788, 0.944, 0.365, 0.8829, 0.426, 0.8514, 0.3788, 0.8969, 0.3334, 0.9772, 0.2852, 0.944, 0.365, 0.8969, 0.3334, 0.9215, 0.2741, 0.9772, 0.1988, 0.9772, 0.2852, 0.9215, 0.2741, 0.9215, 0.2098, 0.08886, 0.6973, 0.0888, 0.5911, 0.1859, 0.618, 0.1848, 0.6751, 0.4089, 0.3769, 0.3877, 0.4729, 0.3308, 0.4749, 0.3026, 0.377, 0.623, 0.5907, 0.6231, 0.697, 0.5282, 0.6721, 0.5269, 0.6164, 0.303, 0.9112, 0.3281, 0.8166, 0.3842, 0.8148, 0.4092, 0.9111, 0.3281, 0.8166, 0.3149, 0.7524, 0.3954, 0.7528, 0.3842, 0.8148, 0.5269, 0.6164, 0.5282, 0.6721, 0.463, 0.6853, 0.4655, 0.6051, 0.3877, 0.4729, 0.398, 0.5363, 0.3171, 0.5384, 0.3308, 0.4749, 0.1848, 0.6751, 0.1859, 0.618, 0.2483, 0.607, 0.2493, 0.6876, 0.2483, 0.607, 0.2439, 0.601, 0.2739, 0.5629, 0.3115, 0.5337, 0.3171, 0.5384, 0.2739, 0.5629, 0.398, 0.5363, 0.4036, 0.532, 0.4406, 0.5615, 0.47, 0.5994, 0.4655, 0.6051, 0.4406, 0.5615, 0.463, 0.6853, 0.4676, 0.6906, 0.4389, 0.7272, 0.4011, 0.7569, 0.3954, 0.7528, 0.4389, 0.7272, 0.3149, 0.7524, 0.3096, 0.7573, 0.2731, 0.7293, 0.2447, 0.6932, 0.2493, 0.6876, 0.2731, 0.7293, 0.112, 0.5782, 0.0888, 0.5911, 0.1358, 0.4936, 0.3026, 0.377, 0.2901, 0.4001, 0.2058, 0.4252, 0.2904, 0.8881, 0.303, 0.9112, 0.2059, 0.8637, 0.08886, 0.6973, 0.1097, 0.7092, 0.1392, 0.7926, 0.5999, 0.7094, 0.6231, 0.697, 0.5744, 0.7938, 0.4092, 0.9111, 0.4224, 0.8883, 0.5065, 0.8639, 0.4209, 0.3974, 0.4089, 0.3769, 0.5045, 0.4263, 0.623, 0.5907, 0.6, 0.578, 0.5747, 0.4939, 0.5045, 0.4263, 0.4089, 0.3769, 0.4089, 0.3769, 0.5071, 0.4175, 0.5747, 0.4939, 0.5823, 0.4926, 0.623, 0.5907, 0.623, 0.5907, 0.5744, 0.7938, 0.6231, 0.697, 0.6231, 0.697, 0.5825, 0.7952, 0.5065, 0.8639, 0.5074, 0.8704, 0.4092, 0.9111, 0.4092, 0.9111, 0.2059, 0.8637, 0.303, 0.9112, 0.303, 0.9112, 0.2048, 0.8706, 0.1392, 0.7926, 0.1296, 0.7955, 0.08886, 0.6973, 0.08886, 0.6973, 0.1358, 0.4936, 0.0888, 0.5911, 0.0888, 0.5911, 0.1294, 0.4929, 0.2058, 0.4252, 0.2045, 0.4177, 0.3026, 0.377, 0.3026, 0.377, 0.4406, 0.5615, 0.4322, 0.5698, 0.3955, 0.546, 0.398, 0.5363, 0.4406, 0.5615, 0.4655, 0.6051, 0.455, 0.6074, 0.4322, 0.5698, 0.4389, 0.7272, 0.4306, 0.7191, 0.4536, 0.683, 0.463, 0.6853, 0.4389, 0.7272, 0.3954, 0.7528, 0.3934, 0.7423, 0.4306, 0.7191, 0.2731, 0.7293, 0.2813, 0.7209, 0.3176, 0.7432, 0.3149, 0.7524, 0.2731, 0.7293, 0.2493, 0.6876, 0.2586, 0.6851, 0.2813, 0.7209, 0.2739, 0.5629, 0.2822, 0.5714, 0.2587, 0.6091, 0.2483, 0.607, 0.2739, 0.5629, 0.3171, 0.5384, 0.3193, 0.5486, 0.2822, 0.5714, 0.4536, 0.683, 0.455, 0.6074, 0.4655, 0.6051, 0.463, 0.6853, 0.3171, 0.5384, 0.398, 0.5363, 0.3955, 0.546, 0.3193, 0.5486, 0.2586, 0.6851, 0.2493, 0.6876, 0.2483, 0.607, 0.2587, 0.6091, 0.3954, 0.7528, 0.3149, 0.7524, 0.3176, 0.7432, 0.3934, 0.7423, 0.2439, 0.601, 0.2483, 0.607, 0.1859, 0.618, 0.1872, 0.6096, 0.3115, 0.5337, 0.3224, 0.4759, 0.3308, 0.4749, 0.3171, 0.5384, 0.3224, 0.4759, 0.2901, 0.4001, 0.3026, 0.377, 0.3308, 0.4749, 0.3026, 0.377, 0.3026, 0.377, 0.4089, 0.3769, 0.4089, 0.3769, 0.3959, 0.4738, 0.3877, 0.4729, 0.4089, 0.3769, 0.4209, 0.3974, 0.4036, 0.532, 0.398, 0.5363, 0.3877, 0.4729, 0.3959, 0.4738, 0.47, 0.5994, 0.5261, 0.6083, 0.5269, 0.6164, 0.4655, 0.6051, 0.5261, 0.6083, 0.6, 0.578, 0.623, 0.5907, 0.5269, 0.6164, 0.5268, 0.6801, 0.5282, 0.6721, 0.6231, 0.697, 0.5999, 0.7094, 0.6231, 0.697, 0.6231, 0.697, 0.623, 0.5907, 0.623, 0.5907, 0.4676, 0.6906, 0.463, 0.6853, 0.5282, 0.6721, 0.5268, 0.6801, 0.4011, 0.7569, 0.3923, 0.8136, 0.3842, 0.8148, 0.3954, 0.7528, 0.3923, 0.8136, 0.4224, 0.8883, 0.4092, 0.9111, 0.3842, 0.8148, 0.3096, 0.7573, 0.3149, 0.7524, 0.3281, 0.8166, 0.32, 0.8155, 0.32, 0.8155, 0.3281, 0.8166, 0.303, 0.9112, 0.2904, 0.8881, 0.4092, 0.9111, 0.303, 0.9112, 0.303, 0.9112, 0.4092, 0.9111, 0.0888, 0.5911, 0.0888, 0.5911, 0.08886, 0.6973, 0.08886, 0.6973, 0.1855, 0.6835, 0.1097, 0.7092, 0.08886, 0.6973, 0.1848, 0.6751, 0.2447, 0.6932, 0.1855, 0.6835, 0.1848, 0.6751, 0.2493, 0.6876, 0.1872, 0.6096, 0.1859, 0.618, 0.0888, 0.5911, 0.112, 0.5782, 0.4092, 0.9111, 0.4224, 0.977, 0.4224, 0.9939, 0.4092, 0.9281, 0.2899, 0.9771, 0.303, 0.9112, 0.303, 0.9281, 0.2899, 0.994, 0.303, 0.9112, 0.4092, 0.9111, 0.4092, 0.9281, 0.303, 0.9281, 0.9887, 0.2928, 0.9772, 0.2852, 0.9859, 0.278, 0.9972, 0.2818, 0.9772, 0.1988, 0.989, 0.1918, 0.9983, 0.2023, 0.9891, 0.2075, 0.9772, 0.2852, 0.9772, 0.1988, 0.9891, 0.2075, 0.9859, 0.278, 0.2899, 0.994, 0.303, 0.9281, 0.4092, 0.9281, 0.4224, 0.9939, 0.9891, 0.2075, 0.9983, 0.2023, 0.9972, 0.2818, 0.9859, 0.278, 0.0229, 0.578, 0.0888, 0.5911, 0.07182, 0.5911, 0.00593, 0.578, 0.08886, 0.6973, 0.02299, 0.7105, 0.006017, 0.7105, 0.07189, 0.6973, 0.0888, 0.5911, 0.08886, 0.6973, 0.07189, 0.6973, 0.07182, 0.5911, 0.717, 0.02465, 0.7097, 0.01172, 0.722, 0.0006311, 0.7273, 0.01273, 0.8105, 0.01439, 0.8034, 0.0247, 0.7973, 0.0162, 0.8012, 0.007317, 0.8034, 0.0247, 0.717, 0.02465, 0.7273, 0.01273, 0.7973, 0.0162, 0.006017, 0.7105, 0.00593, 0.578, 0.07182, 0.5911, 0.07189, 0.6973, 0.7973, 0.0162, 0.7273, 0.01273, 0.722, 0.0006311, 0.8012, 0.007317, 0.623, 0.5907, 0.6889, 0.5776, 0.7058, 0.5776, 0.64, 0.5907, 0.6231, 0.697, 0.623, 0.5907, 0.64, 0.5907, 0.64, 0.697, 0.689, 0.71, 0.6231, 0.697, 0.64, 0.697, 0.7059, 0.71, 0.8031, 0.459, 0.8105, 0.4715, 0.7985, 0.483, 0.7931, 0.4708, 0.7094, 0.4693, 0.7167, 0.459, 0.7229, 0.4676, 0.719, 0.4766, 0.7167, 0.459, 0.8031, 0.459, 0.7931, 0.4708, 0.7229, 0.4676, 0.7058, 0.5776, 0.7059, 0.71, 0.64, 0.697, 0.64, 0.5907, 0.7229, 0.4676, 0.7931, 0.4708, 0.7985, 0.483, 0.719, 0.4766, 0.3026, 0.377, 0.2895, 0.3111, 0.2895, 0.2941, 0.3026, 0.36, 0.4089, 0.3769, 0.3026, 0.377, 0.3026, 0.36, 0.4089, 0.3599, 0.4219, 0.311, 0.4089, 0.3769, 0.4089, 0.3599, 0.4219, 0.294, 0.5428, 0.2849, 0.5307, 0.2917, 0.5216, 0.2812, 0.5308, 0.276, 0.5314, 0.1907, 0.5429, 0.1985, 0.5341, 0.2056, 0.5228, 0.2018, 0.5429, 0.1985, 0.5428, 0.2849, 0.5308, 0.276, 0.5341, 0.2056, 0.4219, 0.294, 0.4089, 0.3599, 0.3026, 0.36, 0.2895, 0.2941, 0.5308, 0.276, 0.5216, 0.2812, 0.5228, 0.2018, 0.5341, 0.2056, 0.3193, 0.5486, 0.3955, 0.546, 0.4038, 0.5978, 0.3108, 0.5995, 0.3934, 0.7423, 0.3176, 0.7432, 0.3086, 0.6926, 0.4027, 0.6914, 0.2586, 0.6851, 0.2587, 0.6091, 0.3108, 0.5995, 0.3086, 0.6926, 0.455, 0.6074, 0.4536, 0.683, 0.4027, 0.6914, 0.4038, 0.5978, 0.4536, 0.683, 0.4306, 0.7191, 0.3934, 0.7423, 0.4125, 0.7011, 0.3176, 0.7432, 0.2813, 0.7209, 0.2586, 0.6851, 0.2989, 0.7027, 0.3193, 0.5486, 0.3008, 0.5896, 0.2587, 0.6091, 0.2822, 0.5714, 0.455, 0.6074, 0.4138, 0.5879, 0.3955, 0.546, 0.4322, 0.5698, 0.3955, 0.546, 0.4138, 0.5879, 0.4038, 0.5978, 0.455, 0.6074, 0.4038, 0.5978, 0.4138, 0.5879, 0.4536, 0.683, 0.4125, 0.7011, 0.4027, 0.6914, 0.3934, 0.7423, 0.4027, 0.6914, 0.4125, 0.7011, 0.3176, 0.7432, 0.2989, 0.7027, 0.3086, 0.6926, 0.2586, 0.6851, 0.3086, 0.6926, 0.2989, 0.7027, 0.2587, 0.6091, 0.3008, 0.5896, 0.3108, 0.5995, 0.3193, 0.5486, 0.3108, 0.5995, 0.3008, 0.5896, 0.3086, 0.6926, 0.3108, 0.5995, 0.4038, 0.5978, 0.4027, 0.6914, 0.9215, 0.2098, 0.9215, 0.2741, 0.9135, 0.272, 0.9139, 0.2116, 0.9215, 0.2741, 0.8969, 0.3334, 0.8895, 0.3283, 0.9135, 0.272, 0.8969, 0.3334, 0.8514, 0.3788, 0.8467, 0.3714, 0.8895, 0.3283, 0.8514, 0.3788, 0.792, 0.4033, 0.79, 0.3963, 0.8467, 0.3714, 0.792, 0.4033, 0.7278, 0.4033, 0.7299, 0.3954, 0.79, 0.3963, 0.7278, 0.4033, 0.6685, 0.3787, 0.6736, 0.3709, 0.7299, 0.3954, 0.6685, 0.3787, 0.6231, 0.3332, 0.6306, 0.328, 0.6736, 0.3709, 0.6231, 0.3332, 0.5985, 0.2739, 0.6058, 0.2721, 0.6306, 0.328, 0.5985, 0.2739, 0.5986, 0.2096, 0.6062, 0.2119, 0.6058, 0.2721, 0.5986, 0.2096, 0.6232, 0.1503, 0.6302, 0.1556, 0.6062, 0.2119, 0.6232, 0.1503, 0.6686, 0.1049, 0.6735, 0.1126, 0.6302, 0.1556, 0.6686, 0.1049, 0.728, 0.08034, 0.7301, 0.08824, 0.6735, 0.1126, 0.728, 0.08034, 0.7922, 0.08038, 0.7905, 0.08779, 0.7301, 0.08824, 0.7922, 0.08038, 0.8516, 0.105, 0.8466, 0.1123, 0.7905, 0.08779, 0.8516, 0.105, 0.897, 0.1505, 0.8894, 0.1549, 0.8466, 0.1123, 0.897, 0.1505, 0.9215, 0.2098, 0.9139, 0.2116, 0.8894, 0.1549, 0.9139, 0.2116, 0.9135, 0.272, 0.8393, 0.2413, 0.9135, 0.272, 0.8895, 0.3283, 0.8165, 0.2975, 0.8393, 0.2413, 0.8895, 0.3283, 0.8467, 0.3714, 0.8165, 0.2975, 0.8467, 0.3714, 0.79, 0.3963, 0.7606, 0.3209, 0.8165, 0.2975, 0.79, 0.3963, 0.7299, 0.3954, 0.7606, 0.3209, 0.7299, 0.3954, 0.6736, 0.3709, 0.7045, 0.2979, 0.7606, 0.3209, 0.6736, 0.3709, 0.6306, 0.328, 0.7045, 0.2979, 0.6306, 0.328, 0.6058, 0.2721, 0.6808, 0.2418, 0.7045, 0.2979, 0.6058, 0.2721, 0.6062, 0.2119, 0.6808, 0.2418, 0.6062, 0.2119, 0.6302, 0.1556, 0.7039, 0.1858, 0.6808, 0.2418, 0.6302, 0.1556, 0.6735, 0.1126, 0.7039, 0.1858, 0.6735, 0.1126, 0.7301, 0.08824, 0.7597, 0.1625, 0.7039, 0.1858, 0.7301, 0.08824, 0.7905, 0.08779, 0.7597, 0.1625, 0.7905, 0.08779, 0.8466, 0.1123, 0.8156, 0.1852, 0.7597, 0.1625, 0.8466, 0.1123, 0.8894, 0.1549, 0.8156, 0.1852, 0.8894, 0.1549, 0.9139, 0.2116, 0.8393, 0.2413, 0.8156, 0.1852, 0.8393, 0.2413, 0.8165, 0.2975, 0.7045, 0.2979, 0.6808, 0.2418, 0.8165, 0.2975, 0.7606, 0.3209, 0.7045, 0.2979, 0.7039, 0.1858, 0.7597, 0.1625, 0.8156, 0.1852, 0.8156, 0.1852, 0.8393, 0.2413, 0.6808, 0.2418, 0.7039, 0.1858, 0.8437, 0.849, 0.834, 0.8433, 0.834, 0.8245, 0.8437, 0.8188, 0.8437, 0.8188, 0.834, 0.8245, 0.8176, 0.8151, 0.8176, 0.8038, 0.8176, 0.8038, 0.8176, 0.8151, 0.8013, 0.8245, 0.7916, 0.8188, 0.7916, 0.8188, 0.8013, 0.8245, 0.8013, 0.8433, 0.7916, 0.849, 0.7916, 0.849, 0.8013, 0.8433, 0.8176, 0.8527, 0.8176, 0.864, 0.8176, 0.864, 0.8176, 0.8527, 0.834, 0.8433, 0.8437, 0.849, 0.834, 0.8433, 0.8176, 0.8527, 0.8013, 0.8433, 0.8013, 0.8245, 0.834, 0.8245, 0.834, 0.8433, 0.8013, 0.8245, 0.8176, 0.8151, 0.8875, 0.8151, 0.9038, 0.8245, 0.8712, 0.8433, 0.8712, 0.8245, 0.9038, 0.8245, 0.9038, 0.8433, 0.8875, 0.8527, 0.8712, 0.8433, 0.9136, 0.849, 0.9038, 0.8433, 0.9038, 0.8245, 0.9136, 0.8188, 0.8875, 0.864, 0.8875, 0.8527, 0.9038, 0.8433, 0.9136, 0.849, 0.8614, 0.849, 0.8712, 0.8433, 0.8875, 0.8527, 0.8875, 0.864, 0.8614, 0.8188, 0.8712, 0.8245, 0.8712, 0.8433, 0.8614, 0.849, 0.8875, 0.8038, 0.8875, 0.8151, 0.8712, 0.8245, 0.8614, 0.8188, 0.9136, 0.8188, 0.9038, 0.8245, 0.8875, 0.8151, 0.8875, 0.8038, 0.7755, 0.7666, 0.7642, 0.7666, 0.7548, 0.7503, 0.7605, 0.7405, 0.7605, 0.7405, 0.7548, 0.7503, 0.736, 0.7503, 0.7303, 0.7405, 0.7303, 0.7405, 0.736, 0.7503, 0.7266, 0.7666, 0.7153, 0.7666, 0.7153, 0.7666, 0.7266, 0.7666, 0.736, 0.7829, 0.7303, 0.7927, 0.7303, 0.7927, 0.736, 0.7829, 0.7548, 0.7829, 0.7605, 0.7927, 0.7605, 0.7927, 0.7548, 0.7829, 0.7642, 0.7666, 0.7755, 0.7666, 0.7642, 0.7666, 0.7548, 0.7829, 0.736, 0.7829, 0.7266, 0.7666, 0.7548, 0.7503, 0.7642, 0.7666, 0.7266, 0.7666, 0.736, 0.7503, 0.7657, 0.8245, 0.7657, 0.8433, 0.7331, 0.8245, 0.7494, 0.8151, 0.7657, 0.8433, 0.7494, 0.8527, 0.7331, 0.8433, 0.7331, 0.8245, 0.7494, 0.864, 0.7494, 0.8527, 0.7657, 0.8433, 0.7755, 0.849, 0.7234, 0.849, 0.7331, 0.8433, 0.7494, 0.8527, 0.7494, 0.864, 0.7234, 0.8188, 0.7331, 0.8245, 0.7331, 0.8433, 0.7234, 0.849, 0.7494, 0.8038, 0.7494, 0.8151, 0.7331, 0.8245, 0.7234, 0.8188, 0.7755, 0.8188, 0.7657, 0.8245, 0.7494, 0.8151, 0.7494, 0.8038, 0.7755, 0.849, 0.7657, 0.8433, 0.7657, 0.8245, 0.7755, 0.8188, 0.8579, 0.7666, 0.8692, 0.7666, 0.8786, 0.7829, 0.873, 0.7927, 0.873, 0.7927, 0.8786, 0.7829, 0.8975, 0.7829, 0.9031, 0.7927, 0.9031, 0.7927, 0.8975, 0.7829, 0.9069, 0.7666, 0.9182, 0.7666, 0.9182, 0.7666, 0.9069, 0.7666, 0.8975, 0.7503, 0.9031, 0.7405, 0.9031, 0.7405, 0.8975, 0.7503, 0.8786, 0.7503, 0.873, 0.7405, 0.873, 0.7405, 0.8786, 0.7503, 0.8692, 0.7666, 0.8579, 0.7666, 0.8692, 0.7666, 0.8786, 0.7503, 0.8975, 0.7503, 0.9069, 0.7666, 0.8786, 0.7829, 0.8692, 0.7666, 0.9069, 0.7666, 0.8975, 0.7829, 0.8073, 0.7829, 0.7979, 0.7666, 0.8356, 0.7666, 0.8261, 0.7829, 0.7979, 0.7666, 0.8073, 0.7503, 0.8261, 0.7503, 0.8356, 0.7666, 0.8017, 0.7405, 0.8073, 0.7503, 0.7979, 0.7666, 0.7866, 0.7666, 0.8318, 0.7405, 0.8261, 0.7503, 0.8073, 0.7503, 0.8017, 0.7405, 0.8468, 0.7666, 0.8356, 0.7666, 0.8261, 0.7503, 0.8318, 0.7405, 0.8318, 0.7927, 0.8261, 0.7829, 0.8356, 0.7666, 0.8468, 0.7666, 0.8017, 0.7927, 0.8073, 0.7829, 0.8261, 0.7829, 0.8318, 0.7927, 0.7866, 0.7666, 0.7979, 0.7666, 0.8073, 0.7829, 0.8017, 0.7927, 0.7153, 0.7033, 0.7266, 0.7033, 0.736, 0.7197, 0.7303, 0.7294, 0.7303, 0.7294, 0.736, 0.7197, 0.7548, 0.7197, 0.7605, 0.7294, 0.7605, 0.7294, 0.7548, 0.7197, 0.7642, 0.7033, 0.7755, 0.7033, 0.7755, 0.7033, 0.7642, 0.7033, 0.7548, 0.687, 0.7605, 0.6773, 0.7605, 0.6773, 0.7548, 0.687, 0.736, 0.687, 0.7303, 0.6773, 0.7303, 0.6773, 0.736, 0.687, 0.7266, 0.7033, 0.7153, 0.7033, 0.7266, 0.7033, 0.736, 0.687, 0.7548, 0.687, 0.7642, 0.7033, 0.736, 0.7197, 0.7266, 0.7033, 0.7642, 0.7033, 0.7548, 0.7197, 0.8073, 0.7197, 0.7979, 0.7033, 0.8356, 0.7033, 0.8261, 0.7197, 0.7979, 0.7033, 0.8073, 0.687, 0.8261, 0.687, 0.8356, 0.7033, 0.8017, 0.6773, 0.8073, 0.687, 0.7979, 0.7033, 0.7866, 0.7033, 0.8318, 0.6773, 0.8261, 0.687, 0.8073, 0.687, 0.8017, 0.6773, 0.8468, 0.7033, 0.8356, 0.7033, 0.8261, 0.687, 0.8318, 0.6773, 0.8318, 0.7294, 0.8261, 0.7197, 0.8356, 0.7033, 0.8468, 0.7033, 0.8017, 0.7294, 0.8073, 0.7197, 0.8261, 0.7197, 0.8318, 0.7294, 0.7866, 0.7033, 0.7979, 0.7033, 0.8073, 0.7197, 0.8017, 0.7294, 0.9124, 0.9632, 0.9032, 0.9791, 0.8848, 0.9473, 0.9032, 0.9473, 0.9032, 0.9791, 0.8848, 0.9791, 0.8756, 0.9632, 0.8848, 0.9473, 0.8793, 0.9887, 0.8848, 0.9791, 0.9032, 0.9791, 0.9087, 0.9887, 0.8646, 0.9632, 0.8756, 0.9632, 0.8848, 0.9791, 0.8793, 0.9887, 0.8793, 0.9378, 0.8848, 0.9473, 0.8756, 0.9632, 0.8646, 0.9632, 0.9087, 0.9378, 0.9032, 0.9473, 0.8848, 0.9473, 0.8793, 0.9378, 0.9234, 0.9632, 0.9124, 0.9632, 0.9032, 0.9473, 0.9087, 0.9378, 0.9087, 0.9887, 0.9032, 0.9791, 0.9124, 0.9632, 0.9234, 0.9632, 0.9026, 0.7294, 0.897, 0.7198, 0.9063, 0.7037, 0.9175, 0.7037, 0.9175, 0.7037, 0.9063, 0.7037, 0.897, 0.6875, 0.9026, 0.6779, 0.9026, 0.6779, 0.897, 0.6875, 0.8784, 0.6875, 0.8728, 0.6779, 0.8728, 0.6779, 0.8784, 0.6875, 0.8691, 0.7037, 0.8579, 0.7037, 0.8579, 0.7037, 0.8691, 0.7037, 0.8784, 0.7198, 0.8728, 0.7294, 0.8728, 0.7294, 0.8784, 0.7198, 0.897, 0.7198, 0.9026, 0.7294, 0.897, 0.7198, 0.8784, 0.7198, 0.8691, 0.7037, 0.8784, 0.6875, 0.9063, 0.7037, 0.897, 0.7198, 0.8784, 0.6875, 0.897, 0.6875, 0.768, 0.8751, 0.7624, 0.8848, 0.7438, 0.8848, 0.7382, 0.8751, 0.7382, 0.8751, 0.7438, 0.8848, 0.7345, 0.9009, 0.7234, 0.9009, 0.7234, 0.9009, 0.7345, 0.9009, 0.7438, 0.917, 0.7382, 0.9267, 0.7382, 0.9267, 0.7438, 0.917, 0.7624, 0.917, 0.768, 0.9267, 0.768, 0.9267, 0.7624, 0.917, 0.7717, 0.9009, 0.7829, 0.9009, 0.7829, 0.9009, 0.7717, 0.9009, 0.7624, 0.8848, 0.768, 0.8751, 0.7624, 0.8848, 0.7717, 0.9009, 0.7624, 0.917, 0.7438, 0.917, 0.7438, 0.8848, 0.7624, 0.8848, 0.7438, 0.917, 0.7345, 0.9009, 0.9497, 0.7502, 0.9683, 0.7502, 0.9497, 0.7824, 0.9404, 0.7663, 0.9683, 0.7502, 0.9776, 0.7663, 0.9683, 0.7824, 0.9497, 0.7824, 0.9888, 0.7663, 0.9776, 0.7663, 0.9683, 0.7502, 0.9739, 0.7405, 0.9739, 0.7921, 0.9683, 0.7824, 0.9776, 0.7663, 0.9888, 0.7663, 0.9441, 0.7921, 0.9497, 0.7824, 0.9683, 0.7824, 0.9739, 0.7921, 0.9293, 0.7663, 0.9404, 0.7663, 0.9497, 0.7824, 0.9441, 0.7921, 0.9441, 0.7405, 0.9497, 0.7502, 0.9404, 0.7663, 0.9293, 0.7663, 0.9739, 0.7405, 0.9683, 0.7502, 0.9497, 0.7502, 0.9441, 0.7405, 0.9426, 0.8242, 0.9587, 0.8149, 0.9587, 0.8522, 0.9426, 0.8428, 0.9587, 0.8149, 0.9748, 0.8242, 0.9748, 0.8428, 0.9587, 0.8522, 0.9845, 0.8187, 0.9748, 0.8242, 0.9587, 0.8149, 0.9587, 0.8038, 0.9845, 0.8484, 0.9748, 0.8428, 0.9748, 0.8242, 0.9845, 0.8187, 0.9587, 0.8633, 0.9587, 0.8522, 0.9748, 0.8428, 0.9845, 0.8484, 0.933, 0.8484, 0.9426, 0.8428, 0.9587, 0.8522, 0.9587, 0.8633, 0.933, 0.8187, 0.9426, 0.8242, 0.9426, 0.8428, 0.933, 0.8484, 0.9587, 0.8038, 0.9587, 0.8149, 0.9426, 0.8242, 0.933, 0.8187, 0.8088, 0.8752, 0.8143, 0.8847, 0.8051, 0.9006, 0.7941, 0.9006, 0.7941, 0.9006, 0.8051, 0.9006, 0.8143, 0.9165, 0.8088, 0.9261, 0.8088, 0.9261, 0.8143, 0.9165, 0.8327, 0.9165, 0.8382, 0.9261, 0.8382, 0.9261, 0.8327, 0.9165, 0.8418, 0.9006, 0.8529, 0.9006, 0.8529, 0.9006, 0.8418, 0.9006, 0.8327, 0.8847, 0.8382, 0.8752, 0.8382, 0.8752, 0.8327, 0.8847, 0.8143, 0.8847, 0.8088, 0.8752, 0.8143, 0.8847, 0.8327, 0.8847, 0.8418, 0.9006, 0.8327, 0.9165, 0.8051, 0.9006, 0.8143, 0.8847, 0.8327, 0.9165, 0.8143, 0.9165, 0.7351, 0.9632, 0.7443, 0.9473, 0.7627, 0.9791, 0.7443, 0.9791, 0.7443, 0.9473, 0.7627, 0.9473, 0.7719, 0.9632, 0.7627, 0.9791, 0.7682, 0.9378, 0.7627, 0.9473, 0.7443, 0.9473, 0.7388, 0.9378, 0.7829, 0.9632, 0.7719, 0.9632, 0.7627, 0.9473, 0.7682, 0.9378, 0.7682, 0.9887, 0.7627, 0.9791, 0.7719, 0.9632, 0.7829, 0.9632, 0.7388, 0.9887, 0.7443, 0.9791, 0.7627, 0.9791, 0.7682, 0.9887, 0.7241, 0.9632, 0.7351, 0.9632, 0.7443, 0.9791, 0.7388, 0.9887, 0.7388, 0.9378, 0.7443, 0.9473, 0.7351, 0.9632, 0.7241, 0.9632, 0.9816, 0.8751, 0.9761, 0.8848, 0.9575, 0.8848, 0.9519, 0.8751, 0.9519, 0.8751, 0.9575, 0.8848, 0.9482, 0.9009, 0.937, 0.9009, 0.937, 0.9009, 0.9482, 0.9009, 0.9575, 0.917, 0.9519, 0.9267, 0.9519, 0.9267, 0.9575, 0.917, 0.9761, 0.917, 0.9816, 0.9267, 0.9816, 0.9267, 0.9761, 0.917, 0.9854, 0.9009, 0.9965, 0.9009, 0.9965, 0.9009, 0.9854, 0.9009, 0.9761, 0.8848, 0.9816, 0.8751, 0.9761, 0.8848, 0.9854, 0.9009, 0.9761, 0.917, 0.9575, 0.917, 0.9575, 0.8848, 0.9761, 0.8848, 0.9575, 0.917, 0.9482, 0.9009, 0.8386, 0.9893, 0.833, 0.9796, 0.8423, 0.9635, 0.8535, 0.9635, 0.8535, 0.9635, 0.8423, 0.9635, 0.833, 0.9474, 0.8386, 0.9378, 0.8386, 0.9378, 0.833, 0.9474, 0.8144, 0.9474, 0.8089, 0.9378, 0.8089, 0.9378, 0.8144, 0.9474, 0.8051, 0.9635, 0.794, 0.9635, 0.794, 0.9635, 0.8051, 0.9635, 0.8144, 0.9796, 0.8089, 0.9893, 0.8089, 0.9893, 0.8144, 0.9796, 0.833, 0.9796, 0.8386, 0.9893, 0.833, 0.9796, 0.8144, 0.9796, 0.8051, 0.9635, 0.8144, 0.9474, 0.8423, 0.9635, 0.833, 0.9796, 0.8144, 0.9474, 0.833, 0.9474, 0.9055, 0.917, 0.8868, 0.917, 0.9055, 0.8848, 0.9148, 0.9009, 0.8868, 0.917, 0.8775, 0.9009, 0.8868, 0.8848, 0.9055, 0.8848, 0.8664, 0.9009, 0.8775, 0.9009, 0.8868, 0.917, 0.8813, 0.9267, 0.8813, 0.8751, 0.8868, 0.8848, 0.8775, 0.9009, 0.8664, 0.9009, 0.911, 0.8751, 0.9055, 0.8848, 0.8868, 0.8848, 0.8813, 0.8751, 0.9259, 0.9009, 0.9148, 0.9009, 0.9055, 0.8848, 0.911, 0.8751, 0.911, 0.9267, 0.9055, 0.917, 0.9148, 0.9009, 0.9259, 0.9009, 0.8813, 0.9267, 0.8868, 0.917, 0.9055, 0.917, 0.911, 0.9267, 0.9676, 0.6875, 0.9769, 0.7037, 0.9397, 0.7037, 0.949, 0.6875, 0.9769, 0.7037, 0.9676, 0.7198, 0.949, 0.7198, 0.9397, 0.7037, 0.9732, 0.7294, 0.9676, 0.7198, 0.9769, 0.7037, 0.9881, 0.7037, 0.9434, 0.7294, 0.949, 0.7198, 0.9676, 0.7198, 0.9732, 0.7294, 0.9286, 0.7037, 0.9397, 0.7037, 0.949, 0.7198, 0.9434, 0.7294, 0.9434, 0.6779, 0.949, 0.6875, 0.9397, 0.7037, 0.9286, 0.7037, 0.9732, 0.6779, 0.9676, 0.6875, 0.949, 0.6875, 0.9434, 0.6779, 0.9881, 0.7037, 0.9769, 0.7037, 0.9676, 0.6875, 0.9732, 0.6779, 0.9933, 0.9632, 0.9823, 0.9632, 0.9731, 0.9473, 0.9786, 0.9378, 0.9786, 0.9378, 0.9731, 0.9473, 0.9547, 0.9473, 0.9492, 0.9378, 0.9492, 0.9378, 0.9547, 0.9473, 0.9455, 0.9632, 0.9345, 0.9632, 0.9345, 0.9632, 0.9455, 0.9632, 0.9547, 0.9791, 0.9492, 0.9887, 0.9492, 0.9887, 0.9547, 0.9791, 0.9731, 0.9791, 0.9786, 0.9887, 0.9786, 0.9887, 0.9731, 0.9791, 0.9823, 0.9632, 0.9933, 0.9632, 0.9823, 0.9632, 0.9731, 0.9791, 0.9547, 0.9791, 0.9455, 0.9632, 0.9731, 0.9473, 0.9823, 0.9632, 0.9455, 0.9632, 0.9547, 0.9473])
me_circle.materials.append(mat_bucklertex)
me_circle.use_remesh_preserve_volume = False
me_circle.use_remesh_preserve_attributes = False
me_circle.use_mirror_vertex_groups = False
me_circle.update()

# ---- objects
ob_ironbuckler = bpy.data.objects.new('IronBuckler', me_circle)
ob_lamp = bpy.data.objects.new('Lamp', light_lamp)
ob_camera = bpy.data.objects.new('Camera', cam_camera)

# ---- transforms, parenting, visibility, modifiers, constraints
ob_ironbuckler.location = (0.0, 0.0, 0.0)
ob_ironbuckler.rotation_euler = (-2.687e-07, 0.0, 2.029e-14)
ob_ironbuckler.lineart.crease_threshold = 0.0
_m = ob_ironbuckler.modifiers.new('EdgeSplit', 'EDGE_SPLIT')
_m.use_edge_angle = False
ob_lamp.location = (4.076, 1.005, 5.904)
ob_lamp.rotation_euler = (0.6503, 0.05522, 1.866)
ob_lamp.lock_rotations_4d = False
ob_lamp.empty_display_type = 'ARROWS'
ob_lamp.color = (0.0, 0.0, 0.0, 0.0)
ob_lamp.lineart.crease_threshold = 0.0
ob_camera.location = (2.05, -7.325, 6.157)
ob_camera.rotation_euler = (0.8919, 0.02219, 0.2559)
ob_camera.lock_rotations_4d = False
ob_camera.empty_display_type = 'ARROWS'
ob_camera.color = (0.0, 0.0, 0.0, 0.0)
ob_camera.display_type = 'WIRE'
ob_camera.lineart.crease_threshold = 0.0

# ---- collection membership
col_collection_1.objects.link(ob_ironbuckler)
col_collection_1.objects.link(ob_lamp)
col_collection_1.objects.link(ob_camera)

# ---- scene / render settings (as saved in the file)
scene.camera = ob_camera
scene.frame_start = 1; scene.frame_end = 250; scene.frame_set(1)
scene.render.engine = 'BLENDER_EEVEE_NEXT'
scene.render.image_settings.color_mode = 'RGB'
scene.render.image_settings.compression = 90
scene.render.resolution_x = 640
scene.render.resolution_y = 480
scene.render.dither_intensity = 0.0
scene.render.bake_margin = 8
scene.render.bake_bias = 0.0
scene.cycles.use_denoising = False
scene.cycles.samples = 10
scene.cycles.sampling_pattern = 'TABULATED_SOBOL'
scene.cycles.light_sampling_threshold = 0.0
scene.cycles.use_adaptive_sampling = False
scene.cycles.use_light_tree = False
scene.cycles.blur_glossy = 0.0
scene.cycles.volume_bounces = 1
scene.cycles.pixel_filter_type = 'GAUSSIAN'
scene.cycles.sample_clamp_indirect = 0.0
scene.view_settings.view_transform = 'Standard'
bpy.context.view_layer.update()
